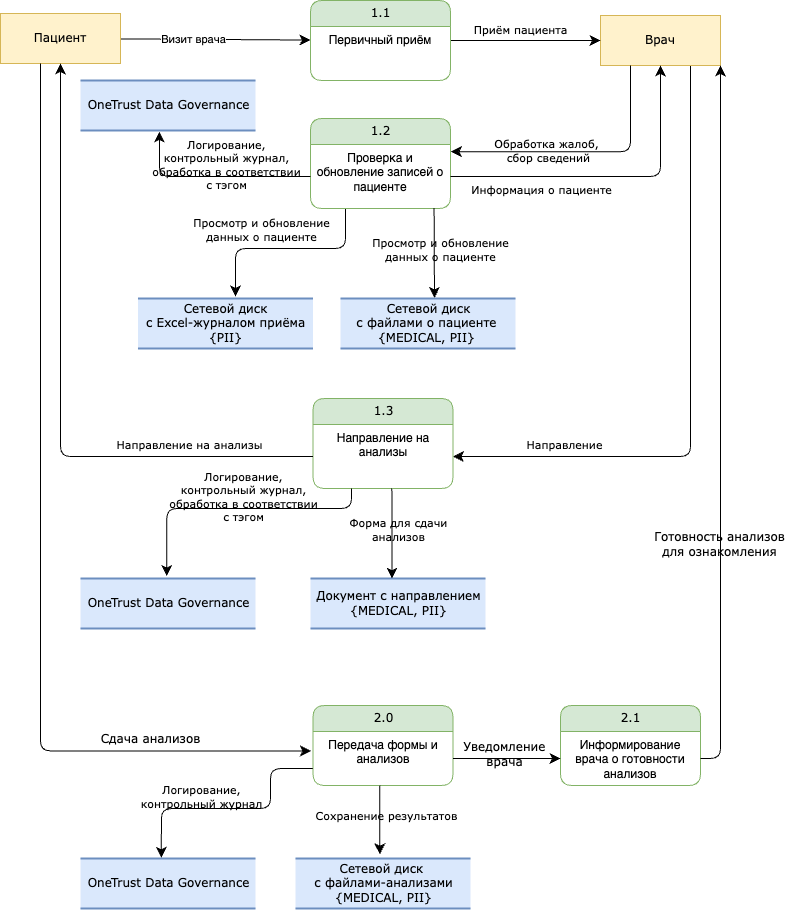

The diagram above was exported from draw.io. Its source (the exported page's mxGraphModel, read from the mxfile embedded in the PNG):
<mxGraphModel dx="940" dy="713" grid="1" gridSize="10" guides="1" tooltips="1" connect="1" arrows="1" fold="1" page="1" pageScale="1" pageWidth="1169" pageHeight="827" math="0" shadow="0">
  <root>
    <mxCell id="0" />
    <mxCell id="1" parent="0" />
    <mxCell id="UHS3Izytvcx1vGawiVlC-1" style="edgeStyle=orthogonalEdgeStyle;shape=connector;rounded=1;orthogonalLoop=1;jettySize=auto;html=1;entryX=1;entryY=0.5;entryDx=0;entryDy=0;strokeColor=default;align=center;verticalAlign=middle;fontFamily=Verdana;fontSize=12;fontColor=default;labelBackgroundColor=none;startFill=0;startSize=8;endArrow=classic;endFill=1;endSize=8;exitX=0.75;exitY=1;exitDx=0;exitDy=0;" parent="1" source="UHS3Izytvcx1vGawiVlC-3" target="UHS3Izytvcx1vGawiVlC-16" edge="1">
      <mxGeometry relative="1" as="geometry" />
    </mxCell>
    <mxCell id="UHS3Izytvcx1vGawiVlC-2" value="Направление" style="edgeLabel;html=1;align=center;verticalAlign=middle;resizable=0;points=[];fontFamily=Verdana;fontSize=11;fontColor=default;labelBackgroundColor=none;" parent="UHS3Izytvcx1vGawiVlC-1" vertex="1" connectable="0">
      <mxGeometry x="0.7705" relative="1" as="geometry">
        <mxPoint x="38" y="-13" as="offset" />
      </mxGeometry>
    </mxCell>
    <mxCell id="UHS3Izytvcx1vGawiVlC-3" value="Врач" style="whiteSpace=wrap;html=1;rounded=0;shadow=0;comic=0;labelBackgroundColor=none;strokeWidth=1;fontFamily=Verdana;fontSize=12;align=center;fillColor=#fff2cc;strokeColor=#d6b656;" parent="1" vertex="1">
      <mxGeometry x="720" y="57" width="120" height="50" as="geometry" />
    </mxCell>
    <mxCell id="UHS3Izytvcx1vGawiVlC-4" style="edgeStyle=none;html=1;labelBackgroundColor=none;startFill=0;startSize=8;endFill=1;endSize=8;fontFamily=Verdana;fontSize=12;" parent="1" source="UHS3Izytvcx1vGawiVlC-6" target="UHS3Izytvcx1vGawiVlC-9" edge="1">
      <mxGeometry relative="1" as="geometry" />
    </mxCell>
    <mxCell id="UHS3Izytvcx1vGawiVlC-5" value="Визит врача" style="edgeLabel;html=1;align=center;verticalAlign=middle;resizable=0;points=[];" parent="UHS3Izytvcx1vGawiVlC-4" vertex="1" connectable="0">
      <mxGeometry x="-0.228" relative="1" as="geometry">
        <mxPoint as="offset" />
      </mxGeometry>
    </mxCell>
    <mxCell id="UHS3Izytvcx1vGawiVlC-6" value="Пациент" style="whiteSpace=wrap;html=1;rounded=0;shadow=0;comic=0;labelBackgroundColor=none;strokeWidth=1;fontFamily=Verdana;fontSize=12;align=center;fillColor=#fff2cc;strokeColor=#d6b656;" parent="1" vertex="1">
      <mxGeometry x="120" y="55" width="120" height="50" as="geometry" />
    </mxCell>
    <mxCell id="UHS3Izytvcx1vGawiVlC-7" style="edgeStyle=none;html=1;labelBackgroundColor=none;startFill=0;startSize=8;endFill=1;endSize=8;fontFamily=Verdana;fontSize=12;" parent="1" source="UHS3Izytvcx1vGawiVlC-9" target="UHS3Izytvcx1vGawiVlC-3" edge="1">
      <mxGeometry relative="1" as="geometry" />
    </mxCell>
    <mxCell id="UHS3Izytvcx1vGawiVlC-8" value="Приём пациента" style="edgeLabel;html=1;align=center;verticalAlign=middle;resizable=0;points=[];fontFamily=Verdana;fontSize=11;fontColor=default;labelBackgroundColor=none;" parent="UHS3Izytvcx1vGawiVlC-7" vertex="1" connectable="0">
      <mxGeometry x="-0.0762" relative="1" as="geometry">
        <mxPoint y="-12" as="offset" />
      </mxGeometry>
    </mxCell>
    <mxCell id="UHS3Izytvcx1vGawiVlC-9" value="1.1" style="swimlane;html=1;fontStyle=0;childLayout=stackLayout;horizontal=1;startSize=26;fillColor=#d5e8d4;horizontalStack=0;resizeParent=1;resizeLast=0;collapsible=1;marginBottom=0;swimlaneFillColor=#ffffff;align=center;rounded=1;shadow=0;comic=0;labelBackgroundColor=none;strokeWidth=1;fontFamily=Verdana;fontSize=12;strokeColor=#82b366;" parent="1" vertex="1">
      <mxGeometry x="430" y="42" width="140" height="80" as="geometry">
        <mxRectangle x="430" y="42" width="60" height="30" as="alternateBounds" />
      </mxGeometry>
    </mxCell>
    <mxCell id="UHS3Izytvcx1vGawiVlC-10" value="Первичный приём" style="text;html=1;strokeColor=none;fillColor=none;spacingLeft=4;spacingRight=4;whiteSpace=wrap;overflow=hidden;rotatable=0;points=[[0,0.5],[1,0.5]];portConstraint=eastwest;align=center;" parent="UHS3Izytvcx1vGawiVlC-9" vertex="1">
      <mxGeometry y="26" width="140" height="54" as="geometry" />
    </mxCell>
    <mxCell id="UHS3Izytvcx1vGawiVlC-11" style="edgeStyle=orthogonalEdgeStyle;html=1;labelBackgroundColor=none;startFill=0;startSize=8;endFill=1;endSize=8;fontFamily=Verdana;fontSize=12;exitX=0.25;exitY=1;exitDx=0;exitDy=0;entryX=1.002;entryY=0.113;entryDx=0;entryDy=0;entryPerimeter=0;" parent="1" source="UHS3Izytvcx1vGawiVlC-3" target="UHS3Izytvcx1vGawiVlC-14" edge="1">
      <mxGeometry relative="1" as="geometry">
        <Array as="points">
          <mxPoint x="750" y="193" />
        </Array>
        <mxPoint x="600" y="200" as="targetPoint" />
      </mxGeometry>
    </mxCell>
    <mxCell id="UHS3Izytvcx1vGawiVlC-12" value="Обработка жалоб,&lt;div&gt;&amp;nbsp;сбор сведений&lt;/div&gt;" style="edgeLabel;html=1;align=center;verticalAlign=middle;resizable=0;points=[];fontFamily=Verdana;fontSize=11;fontColor=default;labelBackgroundColor=none;" parent="UHS3Izytvcx1vGawiVlC-11" vertex="1" connectable="0">
      <mxGeometry x="0.2837" y="-2" relative="1" as="geometry">
        <mxPoint as="offset" />
      </mxGeometry>
    </mxCell>
    <mxCell id="UHS3Izytvcx1vGawiVlC-13" value="1.2" style="swimlane;html=1;fontStyle=0;childLayout=stackLayout;horizontal=1;startSize=26;fillColor=#d5e8d4;horizontalStack=0;resizeParent=1;resizeLast=0;collapsible=1;marginBottom=0;swimlaneFillColor=#ffffff;align=center;rounded=1;shadow=0;comic=0;labelBackgroundColor=none;strokeWidth=1;fontFamily=Verdana;fontSize=12;strokeColor=#82b366;" parent="1" vertex="1">
      <mxGeometry x="430" y="160" width="140" height="90" as="geometry">
        <mxRectangle x="430" y="42" width="60" height="30" as="alternateBounds" />
      </mxGeometry>
    </mxCell>
    <mxCell id="UHS3Izytvcx1vGawiVlC-14" value="Проверка и обновление записей о пациенте" style="text;html=1;strokeColor=none;fillColor=none;spacingLeft=4;spacingRight=4;whiteSpace=wrap;overflow=hidden;rotatable=0;points=[[0,0.5],[1,0.5]];portConstraint=eastwest;align=center;" parent="UHS3Izytvcx1vGawiVlC-13" vertex="1">
      <mxGeometry y="26" width="140" height="64" as="geometry" />
    </mxCell>
    <mxCell id="UHS3Izytvcx1vGawiVlC-15" value="1.3" style="swimlane;html=1;fontStyle=0;childLayout=stackLayout;horizontal=1;startSize=26;fillColor=#d5e8d4;horizontalStack=0;resizeParent=1;resizeLast=0;collapsible=1;marginBottom=0;swimlaneFillColor=#ffffff;align=center;rounded=1;shadow=0;comic=0;labelBackgroundColor=none;strokeWidth=1;fontFamily=Verdana;fontSize=12;strokeColor=#82b366;" parent="1" vertex="1">
      <mxGeometry x="432.5" y="440" width="140" height="90" as="geometry">
        <mxRectangle x="430" y="42" width="60" height="30" as="alternateBounds" />
      </mxGeometry>
    </mxCell>
    <mxCell id="UHS3Izytvcx1vGawiVlC-16" value="Направление на анализы" style="text;html=1;strokeColor=none;fillColor=none;spacingLeft=4;spacingRight=4;whiteSpace=wrap;overflow=hidden;rotatable=0;points=[[0,0.5],[1,0.5]];portConstraint=eastwest;align=center;" parent="UHS3Izytvcx1vGawiVlC-15" vertex="1">
      <mxGeometry y="26" width="140" height="64" as="geometry" />
    </mxCell>
    <mxCell id="UHS3Izytvcx1vGawiVlC-17" style="edgeStyle=orthogonalEdgeStyle;shape=connector;rounded=1;orthogonalLoop=1;jettySize=auto;html=1;entryX=0.5;entryY=1;entryDx=0;entryDy=0;strokeColor=default;align=center;verticalAlign=middle;fontFamily=Verdana;fontSize=12;fontColor=default;labelBackgroundColor=none;startFill=0;startSize=8;endArrow=classic;endFill=1;endSize=8;" parent="1" source="UHS3Izytvcx1vGawiVlC-16" target="UHS3Izytvcx1vGawiVlC-6" edge="1">
      <mxGeometry relative="1" as="geometry" />
    </mxCell>
    <mxCell id="UHS3Izytvcx1vGawiVlC-18" value="Направление на анализы" style="edgeLabel;html=1;align=center;verticalAlign=middle;resizable=0;points=[];fontFamily=Verdana;fontSize=11;fontColor=default;labelBackgroundColor=none;" parent="UHS3Izytvcx1vGawiVlC-17" vertex="1" connectable="0">
      <mxGeometry x="-0.3929" y="-4" relative="1" as="geometry">
        <mxPoint x="72" y="-9" as="offset" />
      </mxGeometry>
    </mxCell>
    <mxCell id="UHS3Izytvcx1vGawiVlC-19" value="Сетевой диск&lt;div&gt;с Excel-журналом приёма&lt;/div&gt;&lt;div&gt;{PII}&lt;/div&gt;" style="html=1;rounded=0;shadow=0;comic=0;labelBackgroundColor=none;strokeWidth=2;fontFamily=Verdana;fontSize=12;align=center;shape=mxgraph.ios7ui.horLines;fillColor=#dae8fc;strokeColor=#6c8ebf;" parent="1" vertex="1">
      <mxGeometry x="257.5" y="340" width="175" height="50" as="geometry" />
    </mxCell>
    <mxCell id="UHS3Izytvcx1vGawiVlC-20" style="edgeStyle=orthogonalEdgeStyle;html=1;labelBackgroundColor=none;startFill=0;startSize=8;endFill=1;endSize=8;fontFamily=Verdana;fontSize=12;exitX=0.25;exitY=1.008;exitDx=0;exitDy=0;entryX=0.557;entryY=-0.041;entryDx=0;entryDy=0;entryPerimeter=0;exitPerimeter=0;" parent="1" source="UHS3Izytvcx1vGawiVlC-14" target="UHS3Izytvcx1vGawiVlC-19" edge="1">
      <mxGeometry relative="1" as="geometry">
        <Array as="points">
          <mxPoint x="465" y="290" />
          <mxPoint x="355" y="290" />
        </Array>
        <mxPoint x="510" y="260" as="sourcePoint" />
        <mxPoint x="382" y="349" as="targetPoint" />
      </mxGeometry>
    </mxCell>
    <mxCell id="UHS3Izytvcx1vGawiVlC-21" value="&lt;div&gt;Просмотр и обновление&lt;/div&gt;&lt;div&gt;данных о пациенте&lt;/div&gt;" style="edgeLabel;html=1;align=center;verticalAlign=middle;resizable=0;points=[];fontFamily=Verdana;fontSize=11;fontColor=default;labelBackgroundColor=none;" parent="UHS3Izytvcx1vGawiVlC-20" vertex="1" connectable="0">
      <mxGeometry x="0.0129" y="-3" relative="1" as="geometry">
        <mxPoint x="-24" y="-17" as="offset" />
      </mxGeometry>
    </mxCell>
    <mxCell id="UHS3Izytvcx1vGawiVlC-22" style="edgeStyle=orthogonalEdgeStyle;shape=connector;rounded=1;orthogonalLoop=1;jettySize=auto;html=1;entryX=0.5;entryY=1;entryDx=0;entryDy=0;strokeColor=default;align=center;verticalAlign=middle;fontFamily=Verdana;fontSize=12;fontColor=default;labelBackgroundColor=none;startFill=0;startSize=8;endArrow=classic;endFill=1;endSize=8;" parent="1" source="UHS3Izytvcx1vGawiVlC-14" target="UHS3Izytvcx1vGawiVlC-3" edge="1">
      <mxGeometry relative="1" as="geometry" />
    </mxCell>
    <mxCell id="UHS3Izytvcx1vGawiVlC-23" value="Информация о пациенте" style="edgeLabel;html=1;align=center;verticalAlign=middle;resizable=0;points=[];fontFamily=Verdana;fontSize=11;fontColor=default;labelBackgroundColor=none;" parent="UHS3Izytvcx1vGawiVlC-22" vertex="1" connectable="0">
      <mxGeometry x="-0.514" y="1" relative="1" as="geometry">
        <mxPoint x="12" y="13" as="offset" />
      </mxGeometry>
    </mxCell>
    <mxCell id="UHS3Izytvcx1vGawiVlC-24" value="Сетевой диск&lt;div&gt;с файлами о пациенте&amp;nbsp;&lt;/div&gt;&lt;div&gt;{MEDICAL, PII}&amp;nbsp;&lt;/div&gt;" style="html=1;rounded=0;shadow=0;comic=0;labelBackgroundColor=none;strokeWidth=2;fontFamily=Verdana;fontSize=12;align=center;shape=mxgraph.ios7ui.horLines;fillColor=#dae8fc;strokeColor=#6c8ebf;" parent="1" vertex="1">
      <mxGeometry x="460" y="340" width="175" height="50" as="geometry" />
    </mxCell>
    <mxCell id="UHS3Izytvcx1vGawiVlC-25" style="edgeStyle=orthogonalEdgeStyle;html=1;labelBackgroundColor=none;startFill=0;startSize=8;endFill=1;endSize=8;fontFamily=Verdana;fontSize=12;entryX=0.537;entryY=-0.01;entryDx=0;entryDy=0;entryPerimeter=0;exitX=0.883;exitY=0.994;exitDx=0;exitDy=0;exitPerimeter=0;" parent="1" source="UHS3Izytvcx1vGawiVlC-14" target="UHS3Izytvcx1vGawiVlC-24" edge="1">
      <mxGeometry relative="1" as="geometry">
        <Array as="points">
          <mxPoint x="554" y="252" />
          <mxPoint x="554" y="252" />
        </Array>
        <mxPoint x="475" y="261" as="sourcePoint" />
        <mxPoint x="365" y="348" as="targetPoint" />
      </mxGeometry>
    </mxCell>
    <mxCell id="UHS3Izytvcx1vGawiVlC-26" value="&lt;div&gt;Просмотр и обновление&lt;/div&gt;&lt;div&gt;данных о пациенте&lt;/div&gt;" style="edgeLabel;html=1;align=center;verticalAlign=middle;resizable=0;points=[];fontFamily=Verdana;fontSize=11;fontColor=default;labelBackgroundColor=none;" parent="UHS3Izytvcx1vGawiVlC-25" vertex="1" connectable="0">
      <mxGeometry x="0.0129" y="-3" relative="1" as="geometry">
        <mxPoint x="9" y="-5" as="offset" />
      </mxGeometry>
    </mxCell>
    <mxCell id="UHS3Izytvcx1vGawiVlC-27" value="Документ с направлением&lt;div&gt;{MEDICAL, PII}&lt;/div&gt;" style="html=1;rounded=0;shadow=0;comic=0;labelBackgroundColor=none;strokeWidth=2;fontFamily=Verdana;fontSize=12;align=center;shape=mxgraph.ios7ui.horLines;fillColor=#dae8fc;strokeColor=#6c8ebf;" parent="1" vertex="1">
      <mxGeometry x="430" y="620" width="175" height="50" as="geometry" />
    </mxCell>
    <mxCell id="UHS3Izytvcx1vGawiVlC-28" style="edgeStyle=orthogonalEdgeStyle;html=1;labelBackgroundColor=none;startFill=0;startSize=8;endFill=1;endSize=8;fontFamily=Verdana;fontSize=12;entryX=0.466;entryY=0.004;entryDx=0;entryDy=0;entryPerimeter=0;exitX=0.557;exitY=1.003;exitDx=0;exitDy=0;exitPerimeter=0;" parent="1" source="UHS3Izytvcx1vGawiVlC-16" target="UHS3Izytvcx1vGawiVlC-27" edge="1">
      <mxGeometry relative="1" as="geometry">
        <Array as="points">
          <mxPoint x="512" y="530" />
        </Array>
        <mxPoint x="564" y="260" as="sourcePoint" />
        <mxPoint x="564" y="350" as="targetPoint" />
      </mxGeometry>
    </mxCell>
    <mxCell id="UHS3Izytvcx1vGawiVlC-29" value="Форма для сдачи&lt;div&gt;анализов&lt;/div&gt;" style="edgeLabel;html=1;align=center;verticalAlign=middle;resizable=0;points=[];fontFamily=Verdana;fontSize=11;fontColor=default;labelBackgroundColor=none;" parent="UHS3Izytvcx1vGawiVlC-28" vertex="1" connectable="0">
      <mxGeometry x="0.0129" y="-3" relative="1" as="geometry">
        <mxPoint x="9" y="-5" as="offset" />
      </mxGeometry>
    </mxCell>
    <mxCell id="UHS3Izytvcx1vGawiVlC-31" value="2.0" style="swimlane;html=1;fontStyle=0;childLayout=stackLayout;horizontal=1;startSize=26;fillColor=#d5e8d4;horizontalStack=0;resizeParent=1;resizeLast=0;collapsible=1;marginBottom=0;swimlaneFillColor=#ffffff;align=center;rounded=1;shadow=0;comic=0;labelBackgroundColor=none;strokeWidth=1;fontFamily=Verdana;fontSize=12;strokeColor=#82b366;" parent="1" vertex="1">
      <mxGeometry x="432.5" y="747" width="140" height="80" as="geometry">
        <mxRectangle x="430" y="42" width="60" height="30" as="alternateBounds" />
      </mxGeometry>
    </mxCell>
    <mxCell id="UHS3Izytvcx1vGawiVlC-32" value="Передача формы и анализов" style="text;html=1;strokeColor=none;fillColor=none;spacingLeft=4;spacingRight=4;whiteSpace=wrap;overflow=hidden;rotatable=0;points=[[0,0.5],[1,0.5]];portConstraint=eastwest;align=center;" parent="UHS3Izytvcx1vGawiVlC-31" vertex="1">
      <mxGeometry y="26" width="140" height="54" as="geometry" />
    </mxCell>
    <mxCell id="UHS3Izytvcx1vGawiVlC-33" style="edgeStyle=orthogonalEdgeStyle;shape=connector;rounded=1;orthogonalLoop=1;jettySize=auto;html=1;entryX=-0.015;entryY=0.36;entryDx=0;entryDy=0;entryPerimeter=0;strokeColor=default;align=center;verticalAlign=middle;fontFamily=Verdana;fontSize=12;fontColor=default;labelBackgroundColor=none;startFill=0;startSize=8;endArrow=classic;endFill=1;endSize=8;" parent="1" source="UHS3Izytvcx1vGawiVlC-6" target="UHS3Izytvcx1vGawiVlC-32" edge="1">
      <mxGeometry relative="1" as="geometry">
        <Array as="points">
          <mxPoint x="160" y="792" />
        </Array>
      </mxGeometry>
    </mxCell>
    <mxCell id="UHS3Izytvcx1vGawiVlC-34" value="Сдача анализов" style="edgeLabel;html=1;align=center;verticalAlign=middle;resizable=0;points=[];fontFamily=Verdana;fontSize=12;fontColor=default;labelBackgroundColor=none;" parent="UHS3Izytvcx1vGawiVlC-33" vertex="1" connectable="0">
      <mxGeometry x="0.6637" y="2" relative="1" as="geometry">
        <mxPoint y="-10" as="offset" />
      </mxGeometry>
    </mxCell>
    <mxCell id="UHS3Izytvcx1vGawiVlC-35" value="Сетевой диск&amp;nbsp;&lt;div&gt;с файлами-анализами&lt;/div&gt;&lt;div&gt;{MEDICAL, PII}&lt;/div&gt;" style="html=1;rounded=0;shadow=0;comic=0;labelBackgroundColor=none;strokeWidth=2;fontFamily=Verdana;fontSize=12;align=center;shape=mxgraph.ios7ui.horLines;fillColor=#dae8fc;strokeColor=#6c8ebf;" parent="1" vertex="1">
      <mxGeometry x="415" y="900" width="175" height="50" as="geometry" />
    </mxCell>
    <mxCell id="UHS3Izytvcx1vGawiVlC-36" style="edgeStyle=orthogonalEdgeStyle;html=1;labelBackgroundColor=none;startFill=0;startSize=8;endFill=1;endSize=8;fontFamily=Verdana;fontSize=12;entryX=0.482;entryY=-0.084;entryDx=0;entryDy=0;entryPerimeter=0;exitX=0.477;exitY=0.998;exitDx=0;exitDy=0;exitPerimeter=0;" parent="1" source="UHS3Izytvcx1vGawiVlC-32" target="UHS3Izytvcx1vGawiVlC-35" edge="1">
      <mxGeometry relative="1" as="geometry">
        <Array as="points">
          <mxPoint x="499" y="870" />
          <mxPoint x="499" y="870" />
        </Array>
        <mxPoint x="520" y="540" as="sourcePoint" />
        <mxPoint x="522" y="630" as="targetPoint" />
      </mxGeometry>
    </mxCell>
    <mxCell id="UHS3Izytvcx1vGawiVlC-37" value="Сохранение результатов" style="edgeLabel;html=1;align=center;verticalAlign=middle;resizable=0;points=[];fontFamily=Verdana;fontSize=11;fontColor=default;labelBackgroundColor=none;" parent="UHS3Izytvcx1vGawiVlC-36" vertex="1" connectable="0">
      <mxGeometry x="0.0129" y="-3" relative="1" as="geometry">
        <mxPoint x="9" y="-5" as="offset" />
      </mxGeometry>
    </mxCell>
    <mxCell id="UHS3Izytvcx1vGawiVlC-39" value="2.1" style="swimlane;html=1;fontStyle=0;childLayout=stackLayout;horizontal=1;startSize=26;fillColor=#d5e8d4;horizontalStack=0;resizeParent=1;resizeLast=0;collapsible=1;marginBottom=0;swimlaneFillColor=#ffffff;align=center;rounded=1;shadow=0;comic=0;labelBackgroundColor=none;strokeWidth=1;fontFamily=Verdana;fontSize=12;strokeColor=#82b366;" parent="1" vertex="1">
      <mxGeometry x="680" y="747" width="140" height="80" as="geometry">
        <mxRectangle x="430" y="42" width="60" height="30" as="alternateBounds" />
      </mxGeometry>
    </mxCell>
    <mxCell id="UHS3Izytvcx1vGawiVlC-40" value="Информирование врача о готовности анализов" style="text;html=1;strokeColor=none;fillColor=none;spacingLeft=4;spacingRight=4;whiteSpace=wrap;overflow=hidden;rotatable=0;points=[[0,0.5],[1,0.5]];portConstraint=eastwest;align=center;" parent="UHS3Izytvcx1vGawiVlC-39" vertex="1">
      <mxGeometry y="26" width="140" height="54" as="geometry" />
    </mxCell>
    <mxCell id="UHS3Izytvcx1vGawiVlC-41" style="edgeStyle=orthogonalEdgeStyle;shape=connector;rounded=1;orthogonalLoop=1;jettySize=auto;html=1;entryX=0;entryY=0.5;entryDx=0;entryDy=0;strokeColor=default;align=center;verticalAlign=middle;fontFamily=Verdana;fontSize=12;fontColor=default;labelBackgroundColor=none;startFill=0;startSize=8;endArrow=classic;endFill=1;endSize=8;" parent="1" source="UHS3Izytvcx1vGawiVlC-32" target="UHS3Izytvcx1vGawiVlC-40" edge="1">
      <mxGeometry relative="1" as="geometry" />
    </mxCell>
    <mxCell id="UHS3Izytvcx1vGawiVlC-42" value="Уведомление&lt;div&gt;врача&lt;/div&gt;" style="edgeLabel;html=1;align=center;verticalAlign=middle;resizable=0;points=[];fontFamily=Verdana;fontSize=12;fontColor=default;labelBackgroundColor=none;" parent="UHS3Izytvcx1vGawiVlC-41" vertex="1" connectable="0">
      <mxGeometry x="-0.0495" y="5" relative="1" as="geometry">
        <mxPoint as="offset" />
      </mxGeometry>
    </mxCell>
    <mxCell id="UHS3Izytvcx1vGawiVlC-43" style="edgeStyle=orthogonalEdgeStyle;shape=connector;rounded=1;orthogonalLoop=1;jettySize=auto;html=1;entryX=1;entryY=1;entryDx=0;entryDy=0;strokeColor=default;align=center;verticalAlign=middle;fontFamily=Verdana;fontSize=12;fontColor=default;labelBackgroundColor=none;startFill=0;startSize=8;endArrow=classic;endFill=1;endSize=8;" parent="1" source="UHS3Izytvcx1vGawiVlC-40" target="UHS3Izytvcx1vGawiVlC-3" edge="1">
      <mxGeometry relative="1" as="geometry" />
    </mxCell>
    <mxCell id="UHS3Izytvcx1vGawiVlC-44" value="Готовность анализов&lt;div&gt;для ознакомления&lt;/div&gt;" style="edgeLabel;html=1;align=center;verticalAlign=middle;resizable=0;points=[];fontFamily=Verdana;fontSize=12;fontColor=default;labelBackgroundColor=none;" parent="UHS3Izytvcx1vGawiVlC-43" vertex="1" connectable="0">
      <mxGeometry x="-0.3399" y="2" relative="1" as="geometry">
        <mxPoint as="offset" />
      </mxGeometry>
    </mxCell>
    <mxCell id="XSmSmVk-nRzRVOLWx_kW-1" value="OneTrust Data Governance" style="html=1;rounded=0;shadow=0;comic=0;labelBackgroundColor=none;strokeWidth=2;fontFamily=Verdana;fontSize=12;align=center;shape=mxgraph.ios7ui.horLines;fillColor=#dae8fc;strokeColor=#6c8ebf;" parent="1" vertex="1">
      <mxGeometry x="200" y="122" width="175" height="50" as="geometry" />
    </mxCell>
    <mxCell id="XSmSmVk-nRzRVOLWx_kW-2" style="edgeStyle=orthogonalEdgeStyle;html=1;labelBackgroundColor=none;startFill=0;startSize=8;endFill=1;endSize=8;fontFamily=Verdana;fontSize=12;exitX=0;exitY=0.5;exitDx=0;exitDy=0;entryX=0.451;entryY=1.02;entryDx=0;entryDy=0;entryPerimeter=0;" parent="1" source="UHS3Izytvcx1vGawiVlC-14" target="XSmSmVk-nRzRVOLWx_kW-1" edge="1">
      <mxGeometry relative="1" as="geometry">
        <Array as="points">
          <mxPoint x="279" y="218" />
        </Array>
        <mxPoint x="475" y="261" as="sourcePoint" />
        <mxPoint x="365" y="348" as="targetPoint" />
      </mxGeometry>
    </mxCell>
    <mxCell id="XSmSmVk-nRzRVOLWx_kW-3" value="Логирование,&lt;div&gt;контрольный журнал&lt;span style=&quot;background-color: transparent; color: light-dark(rgb(0, 0, 0), rgb(255, 255, 255));&quot;&gt;,&lt;/span&gt;&lt;/div&gt;&lt;div&gt;обработка в соответствии&lt;/div&gt;&lt;div&gt;с тэгом&lt;/div&gt;" style="edgeLabel;html=1;align=center;verticalAlign=middle;resizable=0;points=[];fontFamily=Verdana;fontSize=11;fontColor=default;labelBackgroundColor=none;" parent="XSmSmVk-nRzRVOLWx_kW-2" vertex="1" connectable="0">
      <mxGeometry x="0.0129" y="-3" relative="1" as="geometry">
        <mxPoint x="14" y="-10" as="offset" />
      </mxGeometry>
    </mxCell>
    <mxCell id="XSmSmVk-nRzRVOLWx_kW-4" value="OneTrust Data Governance" style="html=1;rounded=0;shadow=0;comic=0;labelBackgroundColor=none;strokeWidth=2;fontFamily=Verdana;fontSize=12;align=center;shape=mxgraph.ios7ui.horLines;fillColor=#dae8fc;strokeColor=#6c8ebf;" parent="1" vertex="1">
      <mxGeometry x="200" y="620" width="175" height="50" as="geometry" />
    </mxCell>
    <mxCell id="XSmSmVk-nRzRVOLWx_kW-5" value="OneTrust Data Governance" style="html=1;rounded=0;shadow=0;comic=0;labelBackgroundColor=none;strokeWidth=2;fontFamily=Verdana;fontSize=12;align=center;shape=mxgraph.ios7ui.horLines;fillColor=#dae8fc;strokeColor=#6c8ebf;" parent="1" vertex="1">
      <mxGeometry x="200" y="900" width="175" height="50" as="geometry" />
    </mxCell>
    <mxCell id="XSmSmVk-nRzRVOLWx_kW-6" style="edgeStyle=orthogonalEdgeStyle;html=1;labelBackgroundColor=none;startFill=0;startSize=8;endFill=1;endSize=8;fontFamily=Verdana;fontSize=12;entryX=0.493;entryY=-0.051;entryDx=0;entryDy=0;entryPerimeter=0;" parent="1" target="XSmSmVk-nRzRVOLWx_kW-4" edge="1">
      <mxGeometry relative="1" as="geometry">
        <Array as="points">
          <mxPoint x="471" y="550" />
          <mxPoint x="286" y="550" />
        </Array>
        <mxPoint x="471" y="530" as="sourcePoint" />
        <mxPoint x="270" y="550" as="targetPoint" />
      </mxGeometry>
    </mxCell>
    <mxCell id="XSmSmVk-nRzRVOLWx_kW-7" value="Логирование,&lt;div&gt;контрольный журнал&lt;span style=&quot;background-color: transparent; color: light-dark(rgb(0, 0, 0), rgb(255, 255, 255));&quot;&gt;,&lt;/span&gt;&lt;/div&gt;&lt;div&gt;обработка в соответствии&lt;/div&gt;&lt;div&gt;с тэгом&lt;/div&gt;" style="edgeLabel;html=1;align=center;verticalAlign=middle;resizable=0;points=[];fontFamily=Verdana;fontSize=11;fontColor=default;labelBackgroundColor=none;" parent="XSmSmVk-nRzRVOLWx_kW-6" vertex="1" connectable="0">
      <mxGeometry x="0.0129" y="-3" relative="1" as="geometry">
        <mxPoint x="9" y="-10" as="offset" />
      </mxGeometry>
    </mxCell>
    <mxCell id="XSmSmVk-nRzRVOLWx_kW-8" style="edgeStyle=orthogonalEdgeStyle;html=1;labelBackgroundColor=none;startFill=0;startSize=8;endFill=1;endSize=8;fontFamily=Verdana;fontSize=12;entryX=0.462;entryY=-0.016;entryDx=0;entryDy=0;entryPerimeter=0;exitX=-0.002;exitY=0.687;exitDx=0;exitDy=0;exitPerimeter=0;" parent="1" source="UHS3Izytvcx1vGawiVlC-32" target="XSmSmVk-nRzRVOLWx_kW-5" edge="1">
      <mxGeometry relative="1" as="geometry">
        <Array as="points">
          <mxPoint x="390" y="810" />
          <mxPoint x="390" y="850" />
          <mxPoint x="281" y="850" />
        </Array>
        <mxPoint x="430" y="810" as="sourcePoint" />
        <mxPoint x="296" y="627" as="targetPoint" />
      </mxGeometry>
    </mxCell>
    <mxCell id="XSmSmVk-nRzRVOLWx_kW-9" value="Логирование,&lt;div&gt;контрольный журнал&lt;/div&gt;" style="edgeLabel;html=1;align=center;verticalAlign=middle;resizable=0;points=[];fontFamily=Verdana;fontSize=11;fontColor=default;labelBackgroundColor=none;" parent="XSmSmVk-nRzRVOLWx_kW-8" vertex="1" connectable="0">
      <mxGeometry x="0.0129" y="-3" relative="1" as="geometry">
        <mxPoint x="-30" y="-10" as="offset" />
      </mxGeometry>
    </mxCell>
  </root>
</mxGraphModel>